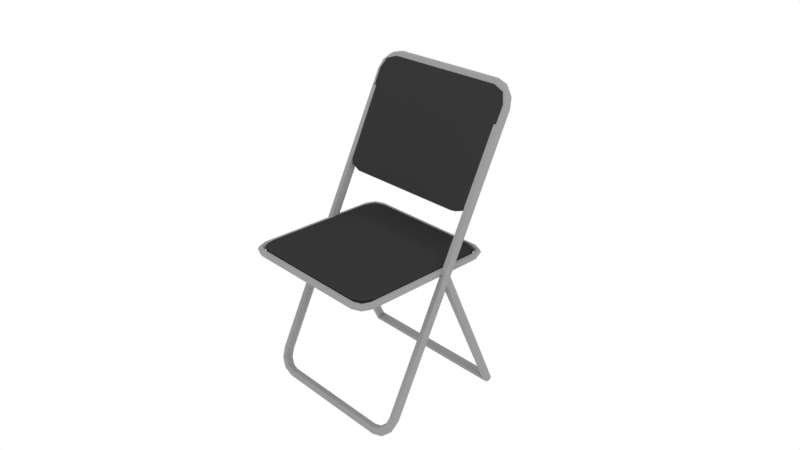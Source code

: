 # Source: Sketchfab_2018_01_17_11_35_41.blend  (saved by Blender 2.79.0; exported with 4.5.12 LTS)
import bpy
from mathutils import Matrix  # noqa: F401  (used for matrix-valued properties, if any)

bpy.ops.wm.read_factory_settings(use_empty=True)
scene = bpy.context.scene
scene.name = 'Scene'

# ---- collections
col_collection_1 = bpy.data.collections.new('Collection 1'); scene.collection.children.link(col_collection_1)

# ---- images (referenced by path relative to the original .blend; pixels are not part of the script)
import os
ASSET_DIR = os.environ.get("B2B_ASSET_DIR", "")  # directory of the original .blend (textures are referenced by path, not embedded)
HERE = os.path.dirname(os.path.abspath(__file__))  # packed textures are extracted next to this script under _unpacked/

def load_image(name, relpath, width, height, colorspace="sRGB"):
    """Load a texture the original file referenced (path relative to the .blend, or extracted next to this script)."""
    p = next((c for c in (os.path.join(HERE, relpath), os.path.join(ASSET_DIR, relpath)) if relpath and os.path.exists(c)), "")
    if p:
        img = bpy.data.images.load(p, check_existing=True)
        img.name = name
    else:  # same state as the original file: an image datablock whose file is absent (Cycles renders it pink)
        img = bpy.data.images.new(name, width, height)
        img.source = "FILE"
        img.filepath = "//" + (relpath or name)
    img.colorspace_settings.name = colorspace
    return img
img_textur = load_image('textur', 'textur.png', 1024, 1024, 'sRGB')

# ---- materials (node trees are filled in below, after node groups)
mat_material_001 = bpy.data.materials.new('Material.001')
mat_material_001.alpha_threshold = 0.0
mat_material_001.roughness = 0.5
mat_material_002 = bpy.data.materials.new('Material.002')
mat_material_002.alpha_threshold = 0.0
mat_material_002.roughness = 0.5

# ---- material node trees
mat_material_001.use_nodes = True; mat_material_001.node_tree.nodes.clear()
_N = mat_material_001.node_tree.nodes; _L = mat_material_001.node_tree.links
n0 = _N.new('ShaderNodeOutputMaterial'); n0.name = 'Material Output'; n0.location = (300, 300)
n1 = _N.new('ShaderNodeBsdfDiffuse'); n1.name = 'Diffuse BSDF'; n1.location = (10, 300)
n1.inputs[0].default_value = (0.03741, 0.03741, 0.03741, 1.0)
n2 = _N.new('ShaderNodeTexImage'); n2.name = 'Image Texture'; n2.location = (-191, 312)
n2.width = 140
n2.image = img_textur
_L.new(n1.outputs[0], n0.inputs[0])
n0.is_active_output = True
mat_material_002.use_nodes = True; mat_material_002.node_tree.nodes.clear()
_N = mat_material_002.node_tree.nodes; _L = mat_material_002.node_tree.links
n0 = _N.new('ShaderNodeOutputMaterial'); n0.name = 'Material Output'; n0.location = (300, 300)
n1 = _N.new('ShaderNodeBsdfDiffuse'); n1.name = 'Diffuse BSDF'; n1.location = (10, 300)
n1.inputs[0].default_value = (0.3264, 0.3264, 0.3264, 1.0)
n2 = _N.new('ShaderNodeTexImage'); n2.name = 'Image Texture'; n2.location = (-191, 312)
n2.width = 140
n2.image = img_textur
_L.new(n1.outputs[0], n0.inputs[0])
n0.is_active_output = True

# ---- world
world_world = bpy.data.worlds.new('World'); scene.world = world_world
world_world.use_nodes = True; world_world.node_tree.nodes.clear()
_N = world_world.node_tree.nodes; _L = world_world.node_tree.links
n0 = _N.new('ShaderNodeOutputWorld'); n0.name = 'World Output'; n0.location = (300, 300)
n1 = _N.new('ShaderNodeBackground'); n1.name = 'Background'; n1.location = (10, 300)
n1.inputs[0].default_value = (1.0, 1.0, 1.0, 1.0)
_L.new(n1.outputs[0], n0.inputs[0])
n0.is_active_output = True
world_world.color = (0.05088, 0.05088, 0.05088)
world_world.use_sun_shadow = False
world_world.sun_shadow_jitter_overblur = 0.0
world_world.cycles.sampling_method = 'MANUAL'

# ---- cameras
cam_camera = bpy.data.cameras.new('Camera')
cam_camera.clip_end = 100.0
cam_camera.lens = 35.0
cam_camera.sensor_width = 32.0
cam_camera.sensor_height = 18.0
cam_camera.ortho_scale = 7.314
cam_camera.dof.focus_distance = 0.0

# ---- lights
light_lamp = bpy.data.lights.new('Lamp', 'POINT')
light_lamp.transmission_factor = 0.0
light_lamp.cutoff_distance = 30.0
light_lamp.energy = 100.0
light_lamp.shadow_buffer_clip_start = 1.001
light_lamp.shadow_soft_size = 0.1
light_lamp.shadow_maximum_resolution = 0.006
light_lamp.use_absolute_resolution = True

# ---- meshes
me_plane = bpy.data.meshes.new('Plane')
me_plane.from_pydata([(1.0, -0.7929, 0.1), (-0.9393, -0.9393, 0.1), (-1.0, -0.7929, 0.1), (-0.7929, -1.0, 0.1), (-0.7929, -1.0, 0.0), (-1.0, -0.7929, 0.0), (-0.9393, -0.9393, 0.0), (1.0, -0.7929, 0.0), (0.7929, -1.0, 0.0), (0.9393, -0.9393, 0.0), (-0.7929, 1.0, 0.0), (-1.0, 0.7929, 0.0), (-0.9393, 0.9393, 0.0), (0.7929, 1.0, 0.0), (1.0, 0.7929, 0.0), (0.9393, 0.9393, 0.0), (0.7929, -1.0, 0.1), (0.9393, -0.9393, 0.1), (-0.7929, 1.0, 0.1), (-1.0, 0.7929, 0.1), (-0.9393, 0.9393, 0.1), (0.7929, 1.0, 0.1), (1.0, 0.7929, 0.1), (0.9393, 0.9393, 0.1), (1.084, 0.6764, 0.9117), (-1.018, 0.6124, 0.7799), (-1.084, 0.6764, 0.9117), (-0.8592, 0.5859, 0.7254), (-0.8592, 0.6759, 0.6817), (-1.084, 0.7663, 0.868), (-1.018, 0.7024, 0.7363), (1.084, 0.7663, 0.868), (0.8592, 0.6759, 0.6817), (1.018, 0.7024, 0.7363), (-0.8592, 1.38, 2.133), (-1.084, 1.29, 1.946), (-1.018, 1.354, 2.078), (0.8592, 1.38, 2.133), (1.084, 1.29, 1.946), (1.018, 1.354, 2.078), (0.8592, 0.5859, 0.7254), (1.018, 0.6124, 0.7799), (-0.8592, 1.29, 2.176), (-1.084, 1.2, 1.99), (-1.018, 1.264, 2.122), (0.8592, 1.29, 2.176), (1.084, 1.2, 1.99), (1.018, 1.264, 2.122), (9.537e-07, 1.139, -1.997), (9.537e-07, 1.101, -1.962), (9.546e-07, 1.099, -1.91), (9.537e-07, 1.134, -1.872), (9.537e-07, 1.186, -1.87), (9.537e-07, 1.224, -1.905), (9.527e-07, 1.226, -1.957), (9.537e-07, 1.191, -1.995), (-1.12, 1.133, -1.985), (-1.086, 1.101, -1.962), (-1.052, 1.104, -1.923), (-1.038, 1.142, -1.89), (-1.052, 1.192, -1.883), (-1.086, 1.224, -1.905), (-1.12, 1.22, -1.945), (-1.134, 1.182, -1.977), (-1.134, 0.2319, -0.02004), (-1.086, 0.2138, -0.02835), (-1.038, 0.2319, -0.02004), (-1.018, 0.2756, -1.057e-08), (-1.038, 0.3193, 0.02004), (-1.086, 0.3375, 0.02835), (-1.134, 0.3193, 0.02004), (-1.154, 0.2756, 4.711e-09), (1.134, 0.2319, -0.02004), (1.086, 0.2138, -0.02835), (1.038, 0.2319, -0.02004), (1.018, 0.2756, -4.126e-08), (1.038, 0.3193, 0.02004), (1.086, 0.3375, 0.02835), (1.134, 0.3193, 0.02004), (1.154, 0.2756, 3.54e-08), (1.12, 1.133, -1.985), (1.086, 1.101, -1.962), (1.052, 1.104, -1.923), (1.038, 1.142, -1.89), (1.052, 1.192, -1.883), (1.086, 1.224, -1.905), (1.12, 1.22, -1.945), (1.134, 1.182, -1.977), (-1.12, 0.2229, 0.0263), (-1.052, 0.2229, 0.0263), (-1.018, 0.2756, -5.771e-10), (-1.052, 0.3283, -0.0263), (-1.12, 0.3283, -0.0263), (-1.154, 0.2756, 3.232e-09), (-1.119, 1.193, 1.97), (-1.052, 1.189, 1.962), (-1.018, 1.24, 1.932), (-1.052, 1.294, 1.909), (-1.119, 1.298, 1.917), (-1.153, 1.248, 1.948), (-1.081, 1.256, 2.096), (-1.022, 1.241, 2.065), (-0.9924, 1.286, 2.024), (-1.022, 1.346, 2.013), (-1.081, 1.361, 2.043), (-1.11, 1.316, 2.085), (-0.9744, 1.303, 2.191), (-0.9404, 1.277, 2.138), (-0.9234, 1.317, 2.086), (-0.9404, 1.383, 2.086), (-0.9744, 1.409, 2.138), (-0.9914, 1.369, 2.191), (-0.8336, 1.321, 2.226), (-0.8247, 1.291, 2.165), (-0.8202, 1.328, 2.109), (-0.8247, 1.396, 2.113), (-0.8336, 1.426, 2.173), (-0.838, 1.388, 2.229), (-1.118e-08, 1.321, 2.226), (-1.49e-08, 1.29, 2.165), (-7.451e-09, 1.328, 2.108), (8.382e-09, 1.396, 2.112), (1.49e-08, 1.426, 2.173), (7.451e-09, 1.389, 2.23), (0.8336, 1.321, 2.226), (0.8247, 1.291, 2.165), (0.8202, 1.328, 2.109), (0.8247, 1.396, 2.113), (0.8336, 1.426, 2.173), (0.838, 1.388, 2.229), (0.9744, 1.303, 2.191), (0.9404, 1.277, 2.138), (0.9234, 1.317, 2.086), (0.9404, 1.383, 2.086), (0.9744, 1.409, 2.138), (0.9914, 1.369, 2.191), (1.081, 1.256, 2.096), (1.022, 1.241, 2.065), (0.9924, 1.286, 2.024), (1.022, 1.346, 2.013), (1.081, 1.361, 2.043), (1.11, 1.316, 2.085), (1.119, 1.193, 1.97), (1.052, 1.189, 1.962), (1.018, 1.24, 1.932), (1.052, 1.294, 1.909), (1.119, 1.298, 1.917), (1.153, 1.248, 1.948), (1.12, 0.2229, 0.0263), (1.052, 0.2229, 0.0263), (1.018, 0.2756, 5.642e-11), (1.052, 0.3283, -0.0263), (1.12, 0.3283, -0.0263), (1.154, 0.2756, 2.598e-09), (1.119, -0.636, -1.695), (1.052, -0.6321, -1.687), (1.018, -0.5774, -1.709), (1.052, -0.5267, -1.739), (1.119, -0.5307, -1.747), (1.153, -0.5853, -1.725), (1.081, -0.6989, -1.821), (1.022, -0.6838, -1.79), (0.9924, -0.6235, -1.801), (1.022, -0.5784, -1.843), (1.081, -0.5936, -1.873), (1.11, -0.6538, -1.862), (0.9744, -0.7464, -1.916), (0.9404, -0.7201, -1.863), (0.9234, -0.6543, -1.863), (0.9404, -0.6148, -1.916), (0.9744, -0.6411, -1.968), (0.9914, -0.7069, -1.969), (0.8336, -0.7637, -1.95), (0.8247, -0.7336, -1.89), (0.8202, -0.6658, -1.886), (0.8247, -0.6282, -1.943), (0.8336, -0.6583, -2.003), (0.838, -0.7261, -2.007), (1.676e-08, -0.7638, -1.951), (5.122e-09, -0.7335, -1.89), (-7.451e-09, -0.6656, -1.886), (-1.49e-08, -0.6281, -1.942), (-7.916e-09, -0.6584, -2.003), (7.451e-09, -0.7263, -2.007), (-0.8336, -0.7637, -1.95), (-0.8247, -0.7336, -1.89), (-0.8202, -0.6658, -1.886), (-0.8247, -0.6282, -1.943), (-0.8336, -0.6583, -2.003), (-0.838, -0.7261, -2.007), (-0.9744, -0.7464, -1.916), (-0.9404, -0.7201, -1.863), (-0.9234, -0.6543, -1.863), (-0.9404, -0.6148, -1.916), (-0.9744, -0.6411, -1.968), (-0.9914, -0.7069, -1.969), (-1.081, -0.6989, -1.821), (-1.022, -0.6838, -1.79), (-0.9924, -0.6235, -1.801), (-1.022, -0.5784, -1.843), (-1.081, -0.5936, -1.873), (-1.11, -0.6538, -1.862), (-1.119, -0.636, -1.695), (-1.052, -0.6321, -1.687), (-1.018, -0.5774, -1.709), (-1.052, -0.5267, -1.739), (-1.119, -0.5307, -1.747), (-1.153, -0.5853, -1.725), (-0.9991, -0.9991, 0.08891), (-0.968, -0.968, 0.08891), (-0.9525, -0.9525, 0.05081), (-0.968, -0.968, 0.0127), (-0.9991, -0.9991, 0.0127), (-1.015, -1.015, 0.05081), (-1.053, -0.8713, 0.08891), (-1.01, -0.8627, 0.08891), (-0.9887, -0.8584, 0.05081), (-1.01, -0.8627, 0.0127), (-1.053, -0.8713, 0.0127), (-1.075, -0.8756, 0.05081), (-1.053, 0.8713, 0.08891), (-1.01, 0.8627, 0.08891), (-0.9887, 0.8584, 0.05081), (-1.01, 0.8627, 0.0127), (-1.053, 0.8713, 0.0127), (-1.075, 0.8756, 0.05081), (-0.9991, 0.9991, 0.08891), (-0.968, 0.968, 0.08891), (-0.9525, 0.9525, 0.05081), (-0.968, 0.968, 0.0127), (-0.9991, 0.9991, 0.0127), (-1.015, 1.015, 0.05081), (-0.8713, 1.053, 0.08891), (-0.8627, 1.01, 0.08891), (-0.8584, 0.9887, 0.05081), (-0.8627, 1.01, 0.0127), (-0.8713, 1.053, 0.0127), (-0.8756, 1.075, 0.05081), (0.8713, 1.053, 0.08891), (0.8627, 1.01, 0.08891), (0.8584, 0.9887, 0.05081), (0.8627, 1.01, 0.0127), (0.8713, 1.053, 0.0127), (0.8756, 1.075, 0.05081), (0.9991, 0.9991, 0.08891), (0.968, 0.968, 0.08891), (0.9525, 0.9525, 0.05081), (0.968, 0.968, 0.0127), (0.9991, 0.9991, 0.0127), (1.015, 1.015, 0.05081), (1.053, 0.8713, 0.08891), (1.01, 0.8627, 0.08891), (0.9887, 0.8584, 0.05081), (1.01, 0.8627, 0.0127), (1.053, 0.8713, 0.0127), (1.075, 0.8756, 0.05081), (1.053, -0.8713, 0.08891), (1.01, -0.8627, 0.08891), (0.9887, -0.8584, 0.05081), (1.01, -0.8627, 0.0127), (1.053, -0.8713, 0.0127), (1.075, -0.8756, 0.05081), (0.9991, -0.9991, 0.08891), (0.968, -0.968, 0.08891), (0.9525, -0.9525, 0.05081), (0.968, -0.968, 0.0127), (0.9991, -0.9991, 0.0127), (1.015, -1.015, 0.05081), (0.8713, -1.053, 0.08891), (0.8627, -1.01, 0.08891), (0.8584, -0.9887, 0.05081), (0.8627, -1.01, 0.0127), (0.8713, -1.053, 0.0127), (0.8756, -1.075, 0.05081), (-0.8713, -1.053, 0.08891), (-0.8627, -1.01, 0.08891), (-0.8584, -0.9887, 0.05081), (-0.8627, -1.01, 0.0127), (-0.8713, -1.053, 0.0127), (-0.8756, -1.075, 0.05081)], [], [(2, 1, 3, 16, 17, 0, 22, 23, 21, 18, 20, 19), (5, 11, 12, 10, 13, 15, 14, 7, 9, 8, 4, 6), (10, 12, 20, 18), (11, 5, 2, 19), (14, 15, 23, 22), (8, 9, 17, 16), (12, 11, 19, 20), (5, 6, 1, 2), (15, 13, 21, 23), (9, 7, 0, 17), (6, 4, 3, 1), (13, 10, 18, 21), (7, 14, 22, 0), (4, 8, 16, 3), (26, 25, 27, 40, 41, 24, 46, 47, 45, 42, 44, 43), (29, 35, 36, 34, 37, 39, 38, 31, 33, 32, 28, 30), (34, 36, 44, 42), (35, 29, 26, 43), (38, 39, 47, 46), (32, 33, 41, 40), (36, 35, 43, 44), (29, 30, 25, 26), (39, 37, 45, 47), (33, 31, 24, 41), (30, 28, 27, 25), (37, 34, 42, 45), (31, 38, 46, 24), (28, 32, 40, 27), (48, 56, 63, 55), (49, 57, 56, 48), (50, 58, 57, 49), (51, 59, 58, 50), (52, 60, 59, 51), (53, 61, 60, 52), (54, 62, 61, 53), (55, 63, 62, 54), (56, 64, 71, 63), (57, 65, 64, 56), (58, 66, 65, 57), (59, 67, 66, 58), (60, 68, 67, 59), (61, 69, 68, 60), (62, 70, 69, 61), (63, 71, 70, 62), (72, 80, 87, 79), (73, 81, 80, 72), (74, 82, 81, 73), (75, 83, 82, 74), (76, 84, 83, 75), (77, 85, 84, 76), (78, 86, 85, 77), (79, 87, 86, 78), (80, 48, 55, 87), (81, 49, 48, 80), (82, 50, 49, 81), (83, 51, 50, 82), (84, 52, 51, 83), (85, 53, 52, 84), (86, 54, 53, 85), (87, 55, 54, 86), (88, 94, 99, 93), (89, 95, 94, 88), (90, 96, 95, 89), (91, 97, 96, 90), (92, 98, 97, 91), (93, 99, 98, 92), (94, 100, 105, 99), (95, 101, 100, 94), (96, 102, 101, 95), (97, 103, 102, 96), (98, 104, 103, 97), (99, 105, 104, 98), (100, 106, 111, 105), (101, 107, 106, 100), (102, 108, 107, 101), (103, 109, 108, 102), (104, 110, 109, 103), (105, 111, 110, 104), (106, 112, 117, 111), (107, 113, 112, 106), (108, 114, 113, 107), (109, 115, 114, 108), (110, 116, 115, 109), (111, 117, 116, 110), (112, 118, 123, 117), (113, 119, 118, 112), (114, 120, 119, 113), (115, 121, 120, 114), (116, 122, 121, 115), (117, 123, 122, 116), (118, 124, 129, 123), (119, 125, 124, 118), (120, 126, 125, 119), (121, 127, 126, 120), (122, 128, 127, 121), (123, 129, 128, 122), (124, 130, 135, 129), (125, 131, 130, 124), (126, 132, 131, 125), (127, 133, 132, 126), (128, 134, 133, 127), (129, 135, 134, 128), (130, 136, 141, 135), (131, 137, 136, 130), (132, 138, 137, 131), (133, 139, 138, 132), (134, 140, 139, 133), (135, 141, 140, 134), (136, 142, 147, 141), (137, 143, 142, 136), (138, 144, 143, 137), (139, 145, 144, 138), (140, 146, 145, 139), (141, 147, 146, 140), (142, 148, 153, 147), (143, 149, 148, 142), (144, 150, 149, 143), (145, 151, 150, 144), (146, 152, 151, 145), (147, 153, 152, 146), (148, 154, 159, 153), (149, 155, 154, 148), (150, 156, 155, 149), (151, 157, 156, 150), (152, 158, 157, 151), (153, 159, 158, 152), (154, 160, 165, 159), (155, 161, 160, 154), (156, 162, 161, 155), (157, 163, 162, 156), (158, 164, 163, 157), (159, 165, 164, 158), (160, 166, 171, 165), (161, 167, 166, 160), (162, 168, 167, 161), (163, 169, 168, 162), (164, 170, 169, 163), (165, 171, 170, 164), (166, 172, 177, 171), (167, 173, 172, 166), (168, 174, 173, 167), (169, 175, 174, 168), (170, 176, 175, 169), (171, 177, 176, 170), (172, 178, 183, 177), (173, 179, 178, 172), (174, 180, 179, 173), (175, 181, 180, 174), (176, 182, 181, 175), (177, 183, 182, 176), (178, 184, 189, 183), (179, 185, 184, 178), (180, 186, 185, 179), (181, 187, 186, 180), (182, 188, 187, 181), (183, 189, 188, 182), (184, 190, 195, 189), (185, 191, 190, 184), (186, 192, 191, 185), (187, 193, 192, 186), (188, 194, 193, 187), (189, 195, 194, 188), (190, 196, 201, 195), (191, 197, 196, 190), (192, 198, 197, 191), (193, 199, 198, 192), (194, 200, 199, 193), (195, 201, 200, 194), (196, 202, 207, 201), (197, 203, 202, 196), (198, 204, 203, 197), (199, 205, 204, 198), (200, 206, 205, 199), (201, 207, 206, 200), (202, 88, 93, 207), (203, 89, 88, 202), (204, 90, 89, 203), (205, 91, 90, 204), (206, 92, 91, 205), (207, 93, 92, 206), (208, 214, 219, 213), (209, 215, 214, 208), (210, 216, 215, 209), (211, 217, 216, 210), (212, 218, 217, 211), (213, 219, 218, 212), (214, 220, 225, 219), (215, 221, 220, 214), (216, 222, 221, 215), (217, 223, 222, 216), (218, 224, 223, 217), (219, 225, 224, 218), (220, 226, 231, 225), (221, 227, 226, 220), (222, 228, 227, 221), (223, 229, 228, 222), (224, 230, 229, 223), (225, 231, 230, 224), (226, 232, 237, 231), (227, 233, 232, 226), (228, 234, 233, 227), (229, 235, 234, 228), (230, 236, 235, 229), (231, 237, 236, 230), (232, 238, 243, 237), (233, 239, 238, 232), (234, 240, 239, 233), (235, 241, 240, 234), (236, 242, 241, 235), (237, 243, 242, 236), (238, 244, 249, 243), (239, 245, 244, 238), (240, 246, 245, 239), (241, 247, 246, 240), (242, 248, 247, 241), (243, 249, 248, 242), (244, 250, 255, 249), (245, 251, 250, 244), (246, 252, 251, 245), (247, 253, 252, 246), (248, 254, 253, 247), (249, 255, 254, 248), (250, 256, 261, 255), (251, 257, 256, 250), (252, 258, 257, 251), (253, 259, 258, 252), (254, 260, 259, 253), (255, 261, 260, 254), (256, 262, 267, 261), (257, 263, 262, 256), (258, 264, 263, 257), (259, 265, 264, 258), (260, 266, 265, 259), (261, 267, 266, 260), (262, 268, 273, 267), (263, 269, 268, 262), (264, 270, 269, 263), (265, 271, 270, 264), (266, 272, 271, 265), (267, 273, 272, 266), (268, 274, 279, 273), (269, 275, 274, 268), (270, 276, 275, 269), (271, 277, 276, 270), (272, 278, 277, 271), (273, 279, 278, 272), (274, 208, 213, 279), (275, 209, 208, 274), (276, 210, 209, 275), (277, 211, 210, 276), (278, 212, 211, 277), (279, 213, 212, 278)])
me_plane.polygons.foreach_set('material_index', [0, 0, 0, 0, 0, 0, 0, 0, 0, 0, 0, 0, 0, 0, 0, 0, 0, 0, 0, 0, 0, 0, 0, 0, 0, 0, 0, 0, 1, 1, 1, 1, 1, 1, 1, 1, 1, 1, 1, 1, 1, 1, 1, 1, 1, 1, 1, 1, 1, 1, 1, 1, 1, 1, 1, 1, 1, 1, 1, 1, 1, 1, 1, 1, 1, 1, 1, 1, 1, 1, 1, 1, 1, 1, 1, 1, 1, 1, 1, 1, 1, 1, 1, 1, 1, 1, 1, 1, 1, 1, 1, 1, 1, 1, 1, 1, 1, 1, 1, 1, 1, 1, 1, 1, 1, 1, 1, 1, 1, 1, 1, 1, 1, 1, 1, 1, 1, 1, 1, 1, 1, 1, 1, 1, 1, 1, 1, 1, 1, 1, 1, 1, 1, 1, 1, 1, 1, 1, 1, 1, 1, 1, 1, 1, 1, 1, 1, 1, 1, 1, 1, 1, 1, 1, 1, 1, 1, 1, 1, 1, 1, 1, 1, 1, 1, 1, 1, 1, 1, 1, 1, 1, 1, 1, 1, 1, 1, 1, 1, 1, 1, 1, 1, 1, 1, 1, 1, 1, 1, 1, 1, 1, 1, 1, 1, 1, 1, 1, 1, 1, 1, 1, 1, 1, 1, 1, 1, 1, 1, 1, 1, 1, 1, 1, 1, 1, 1, 1, 1, 1, 1, 1, 1, 1, 1, 1, 1, 1, 1, 1, 1, 1, 1, 1, 1, 1, 1, 1, 1, 1, 1, 1, 1, 1, 1, 1, 1, 1, 1, 1, 1, 1])
_uv = me_plane.uv_layers.new(name='UVMap')
_uv.uv.foreach_set('vector', [0.3686, 0.02899, 0.3483, 0.03759, 0.3398, 0.05836, 0.3398, 0.2832, 0.3483, 0.304, 0.3686, 0.3126, 0.5894, 0.3126, 0.6098, 0.304, 0.6182, 0.2832, 0.6182, 0.05836, 0.6098, 0.03759, 0.5894, 0.02899, 0.3686, 0.6059, 0.5894, 0.6059, 0.6098, 0.5973, 0.6182, 0.5765, 0.6182, 0.3516, 0.6098, 0.3309, 0.5894, 0.3223, 0.3686, 0.3223, 0.3483, 0.3309, 0.3398, 0.3516, 0.3398, 0.5765, 0.3483, 0.5973, 0.04823, 0.7132, 0.02747, 0.7105, 0.02747, 0.7236, 0.04823, 0.7264, 0.05043, 0.5919, 0.05043, 0.367, 0.06435, 0.367, 0.06435, 0.5919, 0.05041, 0.5919, 0.05042, 0.6127, 0.0365, 0.6127, 0.03649, 0.5919, 0.04823, 0.7264, 0.02747, 0.7291, 0.02747, 0.7423, 0.04823, 0.7395, 0.05042, 0.6127, 0.05043, 0.5919, 0.06435, 0.5919, 0.06434, 0.6127, 0.05043, 0.367, 0.05042, 0.3463, 0.06434, 0.3463, 0.06435, 0.367, 0.2939, 0.7105, 0.2731, 0.7132, 0.2731, 0.7264, 0.2939, 0.7236, 0.05042, 0.3463, 0.05041, 0.367, 0.03649, 0.367, 0.0365, 0.3463, 0.2939, 0.7291, 0.2731, 0.7264, 0.2731, 0.7395, 0.2939, 0.7423, 0.2731, 0.7132, 0.04823, 0.7132, 0.04823, 0.7264, 0.2731, 0.7264, 0.05041, 0.367, 0.05041, 0.5919, 0.03649, 0.5919, 0.03649, 0.367, 0.2731, 0.7264, 0.04823, 0.7264, 0.04823, 0.7395, 0.2731, 0.7395, 0.2111, 0.02802, 0.2313, 0.03734, 0.2397, 0.05984, 0.2397, 0.3035, 0.2313, 0.326, 0.2111, 0.3354, 0.04532, 0.3354, 0.02507, 0.326, 0.01669, 0.3035, 0.01669, 0.05984, 0.02507, 0.03734, 0.04532, 0.02802, 0.3345, 0.8668, 0.3345, 0.7011, 0.3438, 0.6808, 0.3663, 0.6724, 0.61, 0.6724, 0.6325, 0.6808, 0.6418, 0.7011, 0.6418, 0.8668, 0.6325, 0.8871, 0.61, 0.8954, 0.3663, 0.8954, 0.3438, 0.8871, 0.02031, 0.3688, 0.02383, 0.3463, 0.03649, 0.3463, 0.03297, 0.3688, 0.05006, 0.8374, 0.22, 0.8374, 0.22, 0.8235, 0.05006, 0.8235, 0.2201, 0.8574, 0.2408, 0.8574, 0.2408, 0.8435, 0.2201, 0.8435, 0.1824, 0.6146, 0.1859, 0.6371, 0.1733, 0.6371, 0.1697, 0.6146, 0.0293, 0.8374, 0.05006, 0.8374, 0.05006, 0.8235, 0.0293, 0.8235, 0.22, 0.8374, 0.2408, 0.8374, 0.2408, 0.8235, 0.22, 0.8235, 0.02383, 0.635, 0.02031, 0.6125, 0.03297, 0.6125, 0.03649, 0.635, 0.0293, 0.8574, 0.05007, 0.8574, 0.05007, 0.8435, 0.0293, 0.8435, 0.1859, 0.3484, 0.1824, 0.3709, 0.1697, 0.3709, 0.1733, 0.3484, 0.02031, 0.6125, 0.02031, 0.3688, 0.03297, 0.3688, 0.03297, 0.6125, 0.05007, 0.8574, 0.2201, 0.8574, 0.2201, 0.8435, 0.05007, 0.8435, 0.1824, 0.3709, 0.1824, 0.6146, 0.1697, 0.6146, 0.1697, 0.3709, 0.4644, 0.9904, 0.6232, 0.9895, 0.6252, 0.9964, 0.4644, 0.9976, 0.4644, 0.985, 0.6184, 0.985, 0.6232, 0.9895, 0.4644, 0.9904, 0.6545, 0.7667, 0.6531, 0.9158, 0.6478, 0.9206, 0.6478, 0.7667, 0.6612, 0.7667, 0.6592, 0.9138, 0.6531, 0.9158, 0.6545, 0.7667, 0.2367, 0.4789, 0.2376, 0.3298, 0.2307, 0.3318, 0.2295, 0.4789, 0.2422, 0.4789, 0.2422, 0.325, 0.2376, 0.3298, 0.2367, 0.4789, 0.1658, 0.6895, 0.3246, 0.6909, 0.3198, 0.6963, 0.1658, 0.6963, 0.1658, 0.6829, 0.3266, 0.6849, 0.3246, 0.6909, 0.1658, 0.6895, 0.2589, 0.3369, 0.2589, 0.03041, 0.2656, 0.03041, 0.2656, 0.3389, 0.6478, 0.9206, 0.8617, 0.9206, 0.8636, 0.9274, 0.6463, 0.9254, 0.6531, 0.9158, 0.8636, 0.9138, 0.8617, 0.9206, 0.6478, 0.9206, 0.09, 0.3464, 0.09, 0.6413, 0.09669, 0.6413, 0.09669, 0.3444, 0.0833, 0.3444, 0.0833, 0.6413, 0.09, 0.6413, 0.09, 0.3464, 0.3198, 0.6963, 0.3198, 0.9101, 0.313, 0.9082, 0.3149, 0.6978, 0.3246, 0.6909, 0.3266, 0.9082, 0.3198, 0.9101, 0.3198, 0.6963, 0.2656, 0.3389, 0.2656, 0.03041, 0.2723, 0.03041, 0.2723, 0.3369, 0.2589, 0.03041, 0.2589, 0.3369, 0.2522, 0.3389, 0.2522, 0.03041, 0.8617, 0.6127, 0.6478, 0.6127, 0.6463, 0.6079, 0.8636, 0.6059, 0.8636, 0.6195, 0.6531, 0.6175, 0.6478, 0.6127, 0.8617, 0.6127, 0.07661, 0.3444, 0.07661, 0.6393, 0.0833, 0.6413, 0.0833, 0.3445, 0.06991, 0.3445, 0.06991, 0.6413, 0.07661, 0.6393, 0.07661, 0.3444, 0.01185, 0.9101, 0.01185, 0.6963, 0.01667, 0.6978, 0.01867, 0.9082, 0.005032, 0.9082, 0.007029, 0.6909, 0.01185, 0.6963, 0.01185, 0.9101, 0.2522, 0.03041, 0.2522, 0.3389, 0.2455, 0.3369, 0.2455, 0.03041, 0.3056, 0.9895, 0.4644, 0.9904, 0.4644, 0.9976, 0.3036, 0.9964, 0.3104, 0.985, 0.4644, 0.985, 0.4644, 0.9904, 0.3056, 0.9895, 0.6531, 0.6175, 0.6545, 0.7667, 0.6478, 0.7667, 0.6478, 0.6127, 0.6592, 0.6195, 0.6612, 0.7667, 0.6545, 0.7667, 0.6531, 0.6175, 0.2376, 0.6281, 0.2367, 0.4789, 0.2295, 0.4789, 0.2307, 0.6261, 0.2422, 0.6329, 0.2422, 0.4789, 0.2367, 0.4789, 0.2376, 0.6281, 0.007029, 0.6909, 0.1658, 0.6895, 0.1658, 0.6963, 0.01185, 0.6963, 0.005032, 0.6849, 0.1658, 0.6829, 0.1658, 0.6895, 0.007029, 0.6909, 0.3507, 0.9322, 0.04269, 0.9322, 0.04206, 0.9404, 0.3507, 0.9404, 0.01185, 0.319, 0.01185, 0.6232, 0.002459, 0.6245, 0.002378, 0.319, 0.9845, 0.3015, 0.9845, 0.6076, 0.9927, 0.6083, 0.9927, 0.3015, 0.9763, 0.3015, 0.9763, 0.6083, 0.9845, 0.6076, 0.9845, 0.3015, 0.6329, 0.3131, 0.6329, 0.6186, 0.6236, 0.6173, 0.6235, 0.3131, 0.3507, 0.9404, 0.04206, 0.9404, 0.04269, 0.9486, 0.3507, 0.9486, 0.04269, 0.9322, 0.02272, 0.9322, 0.02031, 0.9404, 0.04206, 0.9404, 0.01185, 0.6232, 0.01604, 0.6395, 0.007842, 0.6443, 0.002459, 0.6245, 0.9845, 0.6076, 0.9845, 0.6223, 0.9927, 0.6247, 0.9927, 0.6083, 0.9763, 0.6083, 0.9763, 0.6247, 0.9845, 0.6223, 0.9845, 0.6076, 0.6329, 0.6186, 0.6276, 0.6384, 0.6194, 0.6336, 0.6236, 0.6173, 0.04206, 0.9404, 0.02031, 0.9404, 0.02272, 0.9486, 0.04269, 0.9486, 0.2773, 0.03419, 0.2836, 0.04927, 0.2927, 0.04686, 0.2857, 0.03001, 0.01604, 0.6395, 0.02738, 0.651, 0.02265, 0.6592, 0.007842, 0.6443, 0.9845, 0.6223, 0.9845, 0.6321, 0.9927, 0.6362, 0.9927, 0.6247, 0.1486, 0.3479, 0.1534, 0.3594, 0.1443, 0.3619, 0.1402, 0.3521, 0.6276, 0.6384, 0.6128, 0.6533, 0.608, 0.6451, 0.6194, 0.6336, 0.02031, 0.9404, 0.003474, 0.9404, 0.007651, 0.9486, 0.02272, 0.9486, 0.2836, 0.04927, 0.2859, 0.06924, 0.2953, 0.06861, 0.2927, 0.04686, 0.02738, 0.651, 0.0435, 0.6552, 0.04226, 0.6647, 0.02265, 0.6592, 0.02975, 0.6457, 0.04411, 0.6494, 0.0435, 0.6552, 0.02738, 0.651, 0.1534, 0.3594, 0.1552, 0.3759, 0.1458, 0.3765, 0.1443, 0.3619, 0.6128, 0.6533, 0.5932, 0.6588, 0.5919, 0.6493, 0.608, 0.6451, 0.6151, 0.6585, 0.5938, 0.6646, 0.5932, 0.6588, 0.6128, 0.6533, 0.2859, 0.06924, 0.2859, 0.1874, 0.2953, 0.1874, 0.2953, 0.06861, 0.0435, 0.6552, 0.1583, 0.6551, 0.1583, 0.6647, 0.04226, 0.6647, 0.04411, 0.6494, 0.1583, 0.6493, 0.1583, 0.6551, 0.0435, 0.6552, 0.1552, 0.3759, 0.1552, 0.4928, 0.1458, 0.4928, 0.1458, 0.3765, 0.5932, 0.6588, 0.4771, 0.6588, 0.4771, 0.6493, 0.5919, 0.6493, 0.5938, 0.6646, 0.4771, 0.6647, 0.4771, 0.6588, 0.5932, 0.6588, 0.2859, 0.1874, 0.2859, 0.3057, 0.2953, 0.3063, 0.2953, 0.1874, 0.1583, 0.6551, 0.2731, 0.6552, 0.2744, 0.6646, 0.1583, 0.6647, 0.1583, 0.6493, 0.2725, 0.6493, 0.2731, 0.6552, 0.1583, 0.6551, 0.1552, 0.4928, 0.1552, 0.6097, 0.1458, 0.6091, 0.1458, 0.4928, 0.4771, 0.6588, 0.361, 0.6588, 0.3623, 0.6493, 0.4771, 0.6493, 0.4771, 0.6647, 0.3604, 0.6646, 0.361, 0.6588, 0.4771, 0.6588, 0.2859, 0.3057, 0.2836, 0.3256, 0.2927, 0.328, 0.2953, 0.3063, 0.2731, 0.6552, 0.2892, 0.6509, 0.294, 0.6592, 0.2744, 0.6646, 0.2725, 0.6493, 0.2869, 0.6457, 0.2892, 0.6509, 0.2731, 0.6552, 0.1552, 0.6097, 0.1534, 0.6262, 0.1443, 0.6237, 0.1458, 0.6091, 0.361, 0.6588, 0.3414, 0.6534, 0.3462, 0.6451, 0.3623, 0.6493, 0.3604, 0.6646, 0.3391, 0.6586, 0.3414, 0.6534, 0.361, 0.6588, 0.2836, 0.3256, 0.2773, 0.3407, 0.2857, 0.3449, 0.2927, 0.328, 0.2892, 0.6509, 0.3006, 0.6395, 0.3088, 0.6442, 0.294, 0.6592, 0.6338, 0.9695, 0.624, 0.9695, 0.6264, 0.9777, 0.6379, 0.9777, 0.1534, 0.6262, 0.1486, 0.6377, 0.1402, 0.6335, 0.1443, 0.6237, 0.3414, 0.6534, 0.3266, 0.6384, 0.3348, 0.6336, 0.3462, 0.6451, 0.955, 0.002028, 0.9549, 0.01886, 0.9631, 0.02128, 0.9632, 0.006205, 0.9467, 0.02128, 0.9467, 0.04125, 0.9549, 0.04061, 0.9549, 0.01886, 0.3006, 0.6395, 0.3048, 0.6232, 0.3142, 0.6244, 0.3088, 0.6442, 0.624, 0.9695, 0.6093, 0.9695, 0.61, 0.9777, 0.6264, 0.9777, 0.6264, 0.9613, 0.61, 0.9613, 0.6093, 0.9695, 0.624, 0.9695, 0.3266, 0.6384, 0.3212, 0.6186, 0.3306, 0.6174, 0.3348, 0.6336, 0.9549, 0.01886, 0.9549, 0.04061, 0.9631, 0.04125, 0.9631, 0.02128, 0.9467, 0.04125, 0.9467, 0.3493, 0.9549, 0.3493, 0.9549, 0.04061, 0.3048, 0.6232, 0.3047, 0.319, 0.3142, 0.319, 0.3142, 0.6244, 0.6093, 0.9695, 0.3032, 0.9695, 0.3032, 0.9777, 0.61, 0.9777, 0.61, 0.9613, 0.3032, 0.9613, 0.3032, 0.9695, 0.6093, 0.9695, 0.3212, 0.6186, 0.3212, 0.3131, 0.3306, 0.3131, 0.3306, 0.6174, 0.9549, 0.04061, 0.9549, 0.3493, 0.9631, 0.3493, 0.9631, 0.04125, 0.9467, 0.3493, 0.9468, 0.622, 0.9549, 0.6227, 0.9549, 0.3493, 0.3047, 0.319, 0.3047, 0.0497, 0.3141, 0.04845, 0.3142, 0.319, 0.3032, 0.9695, 0.03233, 0.9695, 0.0317, 0.9777, 0.3032, 0.9777, 0.3032, 0.9613, 0.0317, 0.9613, 0.03233, 0.9695, 0.3032, 0.9695, 0.3212, 0.3131, 0.3212, 0.04264, 0.3305, 0.04389, 0.3306, 0.3131, 0.9549, 0.3493, 0.9549, 0.6227, 0.9632, 0.622, 0.9631, 0.3493, 0.9468, 0.622, 0.9468, 0.642, 0.955, 0.6444, 0.9549, 0.6227, 0.3047, 0.0497, 0.3005, 0.03343, 0.3087, 0.02864, 0.3141, 0.04845, 0.03233, 0.9695, 0.0177, 0.9695, 0.01529, 0.9777, 0.0317, 0.9777, 0.0317, 0.9613, 0.01529, 0.9613, 0.0177, 0.9695, 0.03233, 0.9695, 0.3212, 0.04264, 0.3265, 0.02283, 0.3347, 0.02761, 0.3305, 0.04389, 0.9549, 0.6227, 0.955, 0.6444, 0.9632, 0.642, 0.9632, 0.622, 0.9468, 0.642, 0.9468, 0.6571, 0.955, 0.6613, 0.955, 0.6444, 0.3005, 0.03343, 0.2892, 0.02197, 0.2939, 0.01369, 0.3087, 0.02864, 0.009949, 0.9826, 0.01974, 0.9867, 0.01733, 0.9958, 0.005774, 0.991, 0.01529, 0.9613, 0.003746, 0.9613, 0.007923, 0.9695, 0.0177, 0.9695, 0.3265, 0.02283, 0.3413, 0.007872, 0.3461, 0.01615, 0.3347, 0.02761, 0.875, 0.9422, 0.8821, 0.9254, 0.8729, 0.9229, 0.8666, 0.938, 0.2939, 0.01369, 0.2743, 0.008258, 0.2749, 0.002444, 0.2963, 0.008475, 0.2892, 0.02197, 0.2731, 0.01774, 0.2743, 0.008258, 0.2939, 0.01369, 0.01974, 0.9867, 0.03437, 0.9882, 0.03374, 0.9976, 0.01733, 0.9958, 0.3461, 0.01615, 0.3622, 0.01192, 0.3628, 0.01773, 0.3484, 0.02137, 0.3413, 0.007872, 0.361, 0.002435, 0.3622, 0.01192, 0.3461, 0.01615, 0.8821, 0.9254, 0.8846, 0.9036, 0.8752, 0.903, 0.8729, 0.9229, 0.2743, 0.008258, 0.1582, 0.008233, 0.1582, 0.002378, 0.2749, 0.002444, 0.2731, 0.01774, 0.1582, 0.0178, 0.1582, 0.008233, 0.2743, 0.008258, 0.03437, 0.9882, 0.1507, 0.9882, 0.1507, 0.9976, 0.03374, 0.9976, 0.3622, 0.01192, 0.477, 0.01194, 0.477, 0.0178, 0.3628, 0.01773, 0.361, 0.002435, 0.477, 0.002378, 0.477, 0.01194, 0.3622, 0.01192, 0.8846, 0.9036, 0.8847, 0.7848, 0.8752, 0.7848, 0.8752, 0.903, 0.1582, 0.008233, 0.04218, 0.00829, 0.04156, 0.002476, 0.1582, 0.002378, 0.1582, 0.0178, 0.04341, 0.01777, 0.04218, 0.00829, 0.1582, 0.008233, 0.1507, 0.9882, 0.267, 0.9882, 0.2676, 0.9976, 0.1507, 0.9976, 0.477, 0.01194, 0.5918, 0.01188, 0.5912, 0.0177, 0.477, 0.0178, 0.477, 0.002378, 0.5931, 0.002403, 0.5918, 0.01188, 0.477, 0.01194, 0.8847, 0.7848, 0.8846, 0.6659, 0.8752, 0.6666, 0.8752, 0.7848, 0.04218, 0.00829, 0.02257, 0.01373, 0.0202, 0.008513, 0.04156, 0.002476, 0.04341, 0.01777, 0.0273, 0.02201, 0.02257, 0.01373, 0.04218, 0.00829, 0.267, 0.9882, 0.2816, 0.9867, 0.284, 0.9958, 0.2676, 0.9976, 0.5918, 0.01188, 0.6079, 0.01612, 0.6056, 0.02133, 0.5912, 0.0177, 0.5931, 0.002403, 0.6127, 0.007834, 0.6079, 0.01612, 0.5918, 0.01188, 0.8846, 0.6659, 0.8821, 0.6442, 0.8729, 0.6466, 0.8752, 0.6666, 0.6586, 0.9322, 0.6435, 0.9322, 0.6459, 0.9404, 0.6627, 0.9404, 0.0273, 0.02201, 0.01596, 0.03347, 0.00776, 0.02869, 0.02257, 0.01373, 0.2816, 0.9867, 0.2914, 0.9826, 0.2956, 0.991, 0.284, 0.9958, 0.9763, 0.002028, 0.9763, 0.01357, 0.9845, 0.01599, 0.9845, 0.006205, 0.6127, 0.007834, 0.6275, 0.02279, 0.6193, 0.02757, 0.6079, 0.01612, 0.8821, 0.6442, 0.875, 0.6273, 0.8666, 0.6315, 0.8729, 0.6466, 0.6435, 0.9322, 0.6235, 0.9322, 0.6241, 0.9404, 0.6459, 0.9404, 0.01596, 0.03347, 0.01177, 0.04974, 0.002383, 0.0485, 0.00776, 0.02869, 0.9845, 0.01599, 0.9845, 0.03061, 0.9927, 0.02998, 0.9927, 0.01357, 0.9763, 0.01357, 0.9763, 0.02998, 0.9845, 0.03061, 0.9845, 0.01599, 0.6275, 0.02279, 0.6329, 0.0426, 0.6235, 0.04385, 0.6193, 0.02757, 0.6459, 0.9404, 0.6241, 0.9404, 0.6235, 0.9486, 0.6435, 0.9486, 0.6235, 0.9322, 0.3507, 0.9322, 0.3507, 0.9404, 0.6241, 0.9404, 0.01177, 0.04974, 0.01185, 0.319, 0.002378, 0.319, 0.002383, 0.0485, 0.9845, 0.03061, 0.9845, 0.3015, 0.9927, 0.3015, 0.9927, 0.02998, 0.9763, 0.02998, 0.9763, 0.3015, 0.9845, 0.3015, 0.9845, 0.03061, 0.6329, 0.0426, 0.6329, 0.3131, 0.6235, 0.3131, 0.6235, 0.04385, 0.6241, 0.9404, 0.3507, 0.9404, 0.3507, 0.9486, 0.6235, 0.9486, 0.1904, 0.3511, 0.1904, 0.3692, 0.1957, 0.3686, 0.1957, 0.3489, 0.6545, 0.3132, 0.6692, 0.3072, 0.668, 0.3011, 0.6502, 0.3088, 0.02956, 0.8115, 0.0429, 0.8115, 0.04229, 0.8062, 0.02736, 0.8062, 0.02736, 0.8168, 0.04229, 0.8168, 0.0429, 0.8115, 0.02956, 0.8115, 0.6502, 0.2934, 0.668, 0.3011, 0.6692, 0.295, 0.6545, 0.289, 0.1957, 0.3489, 0.1957, 0.3686, 0.201, 0.3692, 0.201, 0.3511, 0.1904, 0.3692, 0.1904, 0.6163, 0.1957, 0.6169, 0.1957, 0.3686, 0.6692, 0.3072, 0.9094, 0.3072, 0.9106, 0.3011, 0.668, 0.3011, 0.0429, 0.8115, 0.2864, 0.8115, 0.287, 0.8062, 0.04229, 0.8062, 0.04229, 0.8168, 0.287, 0.8168, 0.2864, 0.8115, 0.0429, 0.8115, 0.668, 0.3011, 0.9106, 0.3011, 0.9094, 0.295, 0.6692, 0.295, 0.1957, 0.3686, 0.1957, 0.6169, 0.201, 0.6163, 0.201, 0.3692, 0.1904, 0.6163, 0.1904, 0.6345, 0.1957, 0.6367, 0.1957, 0.6169, 0.9094, 0.3072, 0.924, 0.3132, 0.9284, 0.3088, 0.9106, 0.3011, 0.2864, 0.8115, 0.2997, 0.8115, 0.3019, 0.8062, 0.287, 0.8062, 0.287, 0.8168, 0.3019, 0.8168, 0.2997, 0.8115, 0.2864, 0.8115, 0.9106, 0.3011, 0.9284, 0.2934, 0.924, 0.289, 0.9094, 0.295, 0.1957, 0.6169, 0.1957, 0.6367, 0.201, 0.6345, 0.201, 0.6163, 0.1244, 0.3511, 0.1219, 0.3692, 0.1259, 0.3686, 0.1287, 0.3489, 0.924, 0.3132, 0.9299, 0.3281, 0.9359, 0.3269, 0.9284, 0.3088, 0.02962, 0.7758, 0.04296, 0.7742, 0.04235, 0.7682, 0.02742, 0.7701, 0.02742, 0.7801, 0.04235, 0.7782, 0.04296, 0.7742, 0.02962, 0.7758, 0.9284, 0.2934, 0.9359, 0.2753, 0.9299, 0.2741, 0.924, 0.289, 0.1287, 0.3489, 0.1259, 0.3686, 0.1319, 0.3692, 0.1344, 0.3511, 0.1219, 0.3692, 0.1219, 0.6163, 0.1259, 0.6169, 0.1259, 0.3686, 0.9299, 0.3281, 0.9299, 0.5728, 0.9359, 0.574, 0.9359, 0.3269, 0.04296, 0.7742, 0.2864, 0.7742, 0.287, 0.7682, 0.04235, 0.7682, 0.04235, 0.7782, 0.287, 0.7782, 0.2864, 0.7742, 0.04296, 0.7742, 0.9359, 0.2753, 0.9359, 0.02815, 0.9299, 0.02937, 0.9299, 0.2741, 0.1259, 0.3686, 0.1259, 0.6169, 0.1319, 0.6163, 0.1319, 0.3692, 0.1219, 0.6163, 0.1244, 0.6345, 0.1287, 0.6367, 0.1259, 0.6169, 0.9299, 0.5728, 0.924, 0.5877, 0.9284, 0.5922, 0.9359, 0.574, 0.2864, 0.7742, 0.2998, 0.7758, 0.302, 0.7701, 0.287, 0.7682, 0.287, 0.7782, 0.302, 0.7801, 0.2998, 0.7758, 0.2864, 0.7742, 0.9359, 0.02815, 0.9284, 0.01003, 0.924, 0.01444, 0.9299, 0.02937, 0.1259, 0.6169, 0.1287, 0.6367, 0.1344, 0.6345, 0.1319, 0.6163, 0.2208, 0.3511, 0.2208, 0.3692, 0.2155, 0.3686, 0.2155, 0.3489, 0.924, 0.5877, 0.9094, 0.5937, 0.9106, 0.5999, 0.9284, 0.5922, 0.02956, 0.7914, 0.0429, 0.7914, 0.04228, 0.7861, 0.02736, 0.7861, 0.02736, 0.7967, 0.04228, 0.7967, 0.0429, 0.7914, 0.02956, 0.7914, 0.9284, 0.01003, 0.9106, 0.002329, 0.9094, 0.008448, 0.924, 0.01444, 0.2155, 0.3489, 0.2155, 0.3686, 0.2102, 0.3692, 0.2102, 0.3511, 0.2208, 0.3692, 0.2208, 0.6163, 0.2155, 0.617, 0.2155, 0.3686, 0.9094, 0.5937, 0.6692, 0.5937, 0.668, 0.5999, 0.9106, 0.5999, 0.0429, 0.7914, 0.2864, 0.7914, 0.287, 0.7861, 0.04228, 0.7861, 0.04228, 0.7967, 0.287, 0.7967, 0.2864, 0.7914, 0.0429, 0.7914, 0.9106, 0.002329, 0.668, 0.002329, 0.6692, 0.008448, 0.9094, 0.008448, 0.2155, 0.3686, 0.2155, 0.617, 0.2102, 0.6163, 0.2102, 0.3692, 0.2208, 0.6163, 0.2208, 0.6345, 0.2155, 0.6367, 0.2155, 0.617, 0.6692, 0.5937, 0.6545, 0.5877, 0.6502, 0.5922, 0.668, 0.5999, 0.2864, 0.7914, 0.2997, 0.7914, 0.3019, 0.7861, 0.287, 0.7861, 0.287, 0.7967, 0.3019, 0.7967, 0.2997, 0.7914, 0.2864, 0.7914, 0.668, 0.002329, 0.6502, 0.01003, 0.6545, 0.01444, 0.6692, 0.008448, 0.2155, 0.617, 0.2155, 0.6367, 0.2102, 0.6345, 0.2102, 0.6163, 0.1094, 0.3511, 0.1119, 0.3692, 0.1179, 0.3686, 0.1151, 0.3489, 0.6545, 0.5877, 0.6487, 0.5728, 0.6427, 0.574, 0.6502, 0.5922, 0.02962, 0.7605, 0.04296, 0.7622, 0.04235, 0.7581, 0.02742, 0.7562, 0.02742, 0.7662, 0.04235, 0.7682, 0.04296, 0.7622, 0.02962, 0.7605, 0.6502, 0.01003, 0.6427, 0.02815, 0.6487, 0.02937, 0.6545, 0.01444, 0.1151, 0.3489, 0.1179, 0.3686, 0.1219, 0.3692, 0.1194, 0.3511, 0.1119, 0.3692, 0.1119, 0.6163, 0.1179, 0.6169, 0.1179, 0.3686, 0.6487, 0.5728, 0.6487, 0.3281, 0.6427, 0.3269, 0.6427, 0.574, 0.04296, 0.7622, 0.2864, 0.7622, 0.287, 0.7581, 0.04235, 0.7581, 0.04235, 0.7682, 0.287, 0.7682, 0.2864, 0.7622, 0.04296, 0.7622, 0.6427, 0.02815, 0.6427, 0.2753, 0.6487, 0.2741, 0.6487, 0.02937, 0.1179, 0.3686, 0.1179, 0.6169, 0.1219, 0.6163, 0.1219, 0.3692, 0.1119, 0.6163, 0.1094, 0.6345, 0.1151, 0.6367, 0.1179, 0.6169, 0.6487, 0.3281, 0.6545, 0.3132, 0.6502, 0.3088, 0.6427, 0.3269, 0.2864, 0.7622, 0.2998, 0.7605, 0.302, 0.7562, 0.287, 0.7581, 0.287, 0.7682, 0.302, 0.7662, 0.2998, 0.7605, 0.2864, 0.7622, 0.6427, 0.2753, 0.6502, 0.2934, 0.6545, 0.289, 0.6487, 0.2741, 0.1179, 0.6169, 0.1151, 0.6367, 0.1194, 0.6345, 0.1219, 0.6163])
me_plane.materials.append(mat_material_001)
me_plane.materials.append(mat_material_002)
me_plane.use_remesh_preserve_volume = False
me_plane.use_remesh_preserve_attributes = False
me_plane.use_mirror_vertex_groups = False
me_plane.update()

# ---- objects
ob_plane = bpy.data.objects.new('Plane', me_plane)
ob_lamp = bpy.data.objects.new('Lamp', light_lamp)
ob_camera = bpy.data.objects.new('Camera', cam_camera)

# ---- transforms, parenting, visibility, modifiers, constraints
ob_plane.location = (0.0, 0.0, 0.0)
ob_plane.lineart.crease_threshold = 0.0
ob_lamp.location = (4.076, 1.005, 5.904)
ob_lamp.rotation_euler = (0.6503, 0.05522, 1.866)
ob_lamp.lock_rotations_4d = False
ob_lamp.empty_display_type = 'ARROWS'
ob_lamp.color = (0.0, 0.0, 0.0, 0.0)
ob_lamp.hide_viewport = True
ob_lamp.lineart.crease_threshold = 0.0
ob_camera.location = (7.481, -6.508, 5.344)
ob_camera.rotation_euler = (1.109, 0.0, 0.8149)
ob_camera.lock_rotations_4d = False
ob_camera.empty_display_type = 'ARROWS'
ob_camera.color = (0.0, 0.0, 0.0, 0.0)
ob_camera.display_type = 'WIRE'
ob_camera.lineart.crease_threshold = 0.0

# ---- collection membership
col_collection_1.objects.link(ob_plane)
col_collection_1.objects.link(ob_lamp)
col_collection_1.objects.link(ob_camera)

# ---- scene / render settings (as saved in the file)
scene.camera = ob_camera
scene.frame_start = 1; scene.frame_end = 250; scene.frame_set(1)
scene.render.engine = 'CYCLES'
scene.render.resolution_percentage = 50
scene.render.dither_intensity = 0.0
scene.cycles.use_denoising = False
scene.cycles.samples = 64
scene.cycles.sampling_pattern = 'TABULATED_SOBOL'
scene.cycles.use_adaptive_sampling = False
scene.cycles.use_light_tree = False
scene.cycles.caustics_reflective = False
scene.cycles.caustics_refractive = False
scene.cycles.blur_glossy = 0.0
scene.cycles.max_bounces = 8
scene.cycles.diffuse_bounces = 0
scene.cycles.glossy_bounces = 1
scene.cycles.transmission_bounces = 2
scene.cycles.sample_clamp_indirect = 0.0
scene.view_settings.view_transform = 'Standard'
bpy.context.view_layer.update()
